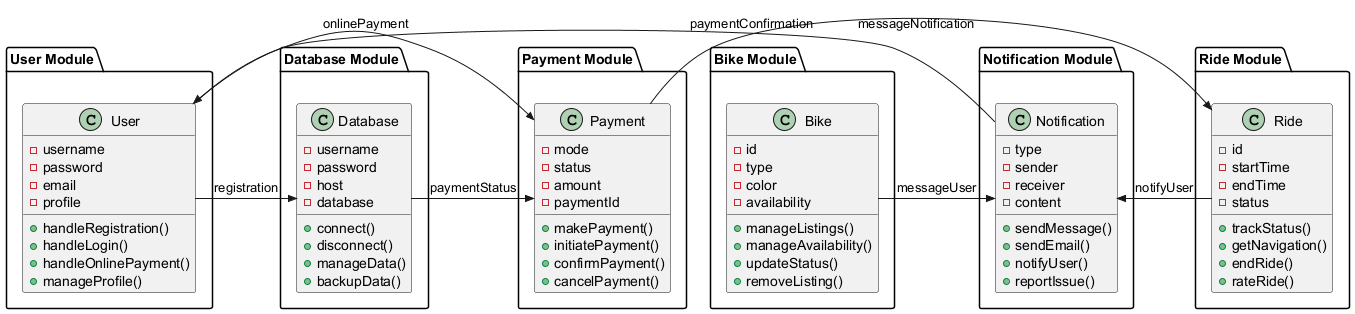

The diagram above was rendered by PlantUML. Its source (embedded in the PNG):
@startuml
package "User Module" {
    class User {
        - username
        - password
        - email
        - profile
        + handleRegistration()
        + handleLogin()
        + handleOnlinePayment()
        + manageProfile()
    }
}

package "Database Module" {
    class Database {
        - username
        - password
        - host
        - database
        + connect()
        + disconnect()
        + manageData()
        + backupData()
    }
}

package "Payment Module" {
    class Payment {
        - mode
        - status
        - amount
        - paymentId
        + makePayment()
        + initiatePayment()
        + confirmPayment()
        + cancelPayment()
    }
}

package "Bike Module" {
    class Bike {
        - id
        - type
        - color
        - availability
        + manageListings()
        + manageAvailability()
        + updateStatus()
        + removeListing()
    }
}

package "Notification Module" {
    class Notification {
        - type
        - sender
        - receiver
        - content
        + sendMessage()
        + sendEmail()
        + notifyUser()
        + reportIssue()
    }
}

package "Ride Module" {
    class Ride {
        - id
        - startTime
        - endTime
        - status
        + trackStatus()
        + getNavigation()
        + endRide()
        + rateRide()
    }
}

User ->> Database : registration
User ->> Payment : onlinePayment
Database ->> Payment : paymentStatus
Bike ->> Notification : messageUser
Ride ->> Notification : notifyUser
Notification ->> User : messageNotification
Payment ->> Ride : paymentConfirmation
@enduml